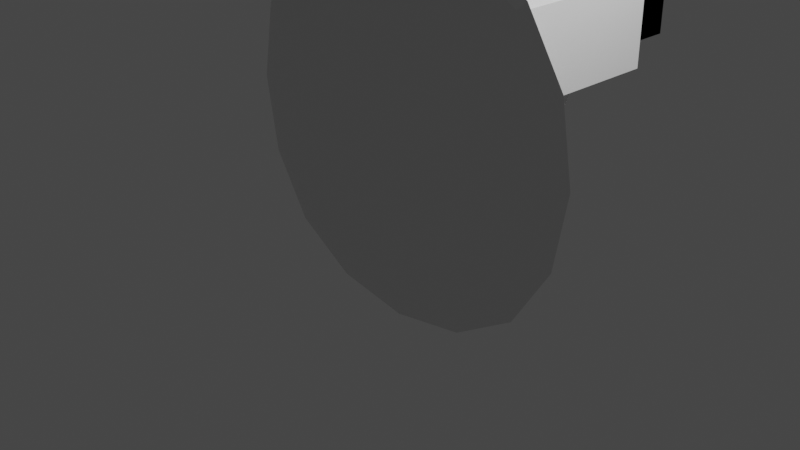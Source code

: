 # Source: crawler.blend  (saved by Blender 2.92.15; exported with 4.5.12 LTS)
import bpy
from mathutils import Matrix  # noqa: F401  (used for matrix-valued properties, if any)

bpy.ops.wm.read_factory_settings(use_empty=True)
scene = bpy.context.scene
scene.name = 'Scene'

# ---- collections
col_collection = bpy.data.collections.new('Collection'); scene.collection.children.link(col_collection)
col_collection_2 = bpy.data.collections.new('Collection 2'); scene.collection.children.link(col_collection_2)

# ---- materials (node trees are filled in below, after node groups)
mat_material_001 = bpy.data.materials.new('Material.001')
mat_material_001.alpha_threshold = 0.0
mat_material_001.use_transparent_shadow = False
mat_material_001.line_color = (0.0, 0.0, 0.0, 1.0)
mat_material = bpy.data.materials.new('Material')
mat_material.alpha_threshold = 0.0
mat_material.use_transparent_shadow = False
mat_material.line_color = (0.0, 0.0, 0.0, 1.0)

# ---- material node trees
mat_material_001.use_nodes = True; mat_material_001.node_tree.nodes.clear()
_N = mat_material_001.node_tree.nodes; _L = mat_material_001.node_tree.links
n0 = _N.new('ShaderNodeOutputMaterial'); n0.name = 'Material Output'; n0.location = (300, 300)
n1 = _N.new('ShaderNodeBsdfPrincipled'); n1.name = 'Principled BSDF'; n1.location = (10, 300)
n1.distribution = 'GGX'
n1.subsurface_method = 'BURLEY'
n1.inputs[2].default_value = 0.4
n1.inputs[3].default_value = 1.45
n1.inputs[27].default_value = (0.0, 0.0, 0.0, 1.0)
n1.inputs[28].default_value = 1.0
_L.new(n1.outputs[0], n0.inputs[0])
n0.is_active_output = True
mat_material.use_nodes = True; mat_material.node_tree.nodes.clear()
_N = mat_material.node_tree.nodes; _L = mat_material.node_tree.links
n0 = _N.new('ShaderNodeOutputMaterial'); n0.name = 'Material Output'; n0.location = (300, 300)
n1 = _N.new('ShaderNodeBsdfPrincipled'); n1.name = 'Principled BSDF'; n1.location = (10, 300)
n1.distribution = 'GGX'
n1.subsurface_method = 'BURLEY'
n1.inputs[2].default_value = 0.4
n1.inputs[3].default_value = 1.45
n1.inputs[27].default_value = (0.0, 0.0, 0.0, 1.0)
n1.inputs[28].default_value = 1.0
_L.new(n1.outputs[0], n0.inputs[0])
n0.is_active_output = True

# ---- world
world_world = bpy.data.worlds.new('World'); scene.world = world_world
world_world.use_nodes = True; world_world.node_tree.nodes.clear()
_N = world_world.node_tree.nodes; _L = world_world.node_tree.links
n0 = _N.new('ShaderNodeOutputWorld'); n0.name = 'World Output'; n0.location = (300, 300)
n1 = _N.new('ShaderNodeBackground'); n1.name = 'Background'; n1.location = (10, 300)
n1.inputs[0].default_value = (0.05088, 0.05088, 0.05088, 1.0)
_L.new(n1.outputs[0], n0.inputs[0])
n0.is_active_output = True
world_world.color = (0.05088, 0.05088, 0.05088)
world_world.use_sun_shadow = False
world_world.sun_shadow_jitter_overblur = 0.0

# ---- cameras
cam_camera = bpy.data.cameras.new('Camera')
cam_camera.clip_end = 100.0
cam_camera.ortho_scale = 7.314

# ---- lights
light_light = bpy.data.lights.new('Light', 'POINT')
light_light.transmission_factor = 0.0
light_light.energy = 1000.0
light_light.shadow_soft_size = 0.1
light_light.shadow_maximum_resolution = 0.006
light_light.use_absolute_resolution = True

# ---- meshes
me_cube_001 = bpy.data.meshes.new('Cube.001')
me_cube_001.from_pydata([(-1.0, -1.0, -1.0), (-1.0, -1.0, 1.0), (-1.0, 1.0, -1.0), (-1.0, 1.0, 1.0), (1.0, -1.0, -1.0), (1.0, -1.0, 1.0), (1.0, 1.0, -1.0), (1.0, 1.0, 1.0), (1.643, -3.056, 0.06144), (1.643, -3.056, -3.224), (1.643, -3.186, 0.06144), (1.643, -3.186, -3.224), (-1.643, -3.056, 0.06144), (-1.643, -3.056, -3.224), (-1.643, -3.186, 0.06144), (-1.643, -3.186, -3.224), (-2.003, -3.121, -3.584), (1.836e-08, -3.042, -3.584), (2.003, -3.042, -1.581), (-2.003, -3.201, -1.581), (2.003, -3.201, -1.581), (-2.003, -3.042, -1.581), (-6.12e-09, -3.201, 0.4214), (2.003, -3.121, 0.4214), (-3.06e-09, -3.201, -3.584), (-2.003, -3.121, 0.4214), (6.12e-09, -3.042, 0.4214), (2.003, -3.121, -3.584), (-2.142e-08, -3.121, 1.177), (4.284e-08, -3.231, -1.581), (-2.758, -3.121, -1.581), (0.0, -3.121, -4.339), (2.758, -3.121, -1.581), (4.284e-08, -3.012, -1.581), (-1.142, -2.003, -3.058), (-1.142, -3.062, -2.361), (-1.142, -0.5638, -0.0746), (-1.142, -1.623, 0.6223), (1.142, -2.003, -3.058), (1.142, -3.062, -2.361), (1.142, -0.5638, -0.0746), (1.142, -1.623, 0.6223), (1.264, -3.062, -0.8664), (1.264, -3.062, 0.2935), (1.264, -0.8486, -0.8664), (1.264, -0.8486, 0.2935), (1.93, -3.062, -0.8664), (1.93, -3.062, 0.2935), (1.93, -0.8486, -0.8664), (1.93, -0.8486, 0.2935), (-1.853, -1.516, 0.7421), (-1.853, -0.4332, 0.3262), (-1.853, -2.515, -1.859), (-1.853, -1.432, -2.275), (-1.187, -1.516, 0.7421), (-1.187, -0.4332, 0.3262), (-1.187, -2.515, -1.859), (-1.187, -1.432, -2.275)], [], [(0, 1, 3, 2), (2, 3, 7, 6), (6, 7, 5, 4), (4, 5, 1, 0), (2, 6, 4, 0), (7, 3, 1, 5), (8, 26, 28, 23), (26, 12, 25, 28), (28, 25, 14, 22), (23, 28, 22, 10), (11, 20, 29, 24), (20, 10, 22, 29), (29, 22, 14, 19), (24, 29, 19, 15), (15, 19, 30, 16), (19, 14, 25, 30), (30, 25, 12, 21), (16, 30, 21, 13), (13, 17, 31, 16), (17, 9, 27, 31), (31, 27, 11, 24), (16, 31, 24, 15), (9, 18, 32, 27), (18, 8, 23, 32), (32, 23, 10, 20), (27, 32, 20, 11), (13, 21, 33, 17), (21, 12, 26, 33), (33, 26, 8, 18), (17, 33, 18, 9), (34, 35, 37, 36), (36, 37, 41, 40), (40, 41, 39, 38), (38, 39, 35, 34), (36, 40, 38, 34), (41, 37, 35, 39), (42, 43, 45, 44), (44, 45, 49, 48), (48, 49, 47, 46), (46, 47, 43, 42), (44, 48, 46, 42), (49, 45, 43, 47), (50, 51, 53, 52), (52, 53, 57, 56), (56, 57, 55, 54), (54, 55, 51, 50), (52, 56, 54, 50), (57, 53, 51, 55)])
_uv = me_cube_001.uv_layers.new(name='UVMap')
_uv.uv.foreach_set('vector', [0.375, 0.0, 0.625, 0.0, 0.625, 0.25, 0.375, 0.25, 0.375, 0.25, 0.625, 0.25, 0.625, 0.5, 0.375, 0.5, 0.375, 0.5, 0.625, 0.5, 0.625, 0.75, 0.375, 0.75, 0.375, 0.75, 0.625, 0.75, 0.625, 1.0, 0.375, 1.0, 0.125, 0.5, 0.375, 0.5, 0.375, 0.75, 0.125, 0.75, 0.625, 0.5, 0.875, 0.5, 0.875, 0.75, 0.625, 0.75, 0.6667, 0.4583, 0.7552, 0.4948, 0.7517, 0.625, 0.6319, 0.625, 0.7552, 0.4948, 0.875, 0.5, 0.875, 0.625, 0.7517, 0.625, 0.7517, 0.625, 0.875, 0.625, 0.875, 0.75, 0.7552, 0.7552, 0.6319, 0.625, 0.7517, 0.625, 0.7552, 0.7552, 0.6667, 0.7917, 0.3333, 0.7917, 0.5, 0.7569, 0.5, 0.8767, 0.3698, 0.8802, 0.5, 0.7569, 0.6667, 0.7917, 0.6302, 0.8802, 0.5, 0.8767, 0.5, 0.8767, 0.6302, 0.8802, 0.625, 1.0, 0.5, 1.0, 0.3698, 0.8802, 0.5, 0.8767, 0.5, 1.0, 0.375, 1.0, 0.375, 0.0, 0.5, 0.0, 0.5, 0.125, 0.375, 0.125, 0.5, 0.0, 0.625, 0.0, 0.625, 0.125, 0.5, 0.125, 0.5, 0.125, 0.625, 0.125, 0.625, 0.25, 0.5, 0.25, 0.375, 0.125, 0.5, 0.125, 0.5, 0.25, 0.375, 0.25, 0.125, 0.5, 0.2448, 0.4948, 0.2483, 0.625, 0.125, 0.625, 0.2448, 0.4948, 0.3333, 0.4583, 0.3681, 0.625, 0.2483, 0.625, 0.2483, 0.625, 0.3681, 0.625, 0.3333, 0.7917, 0.2448, 0.7552, 0.125, 0.625, 0.2483, 0.625, 0.2448, 0.7552, 0.125, 0.75, 0.3333, 0.4583, 0.5, 0.4931, 0.5, 0.625, 0.3681, 0.625, 0.5, 0.4931, 0.6667, 0.4583, 0.6319, 0.625, 0.5, 0.625, 0.5, 0.625, 0.6319, 0.625, 0.6667, 0.7917, 0.5, 0.7569, 0.3681, 0.625, 0.5, 0.625, 0.5, 0.7569, 0.3333, 0.7917, 0.375, 0.25, 0.5, 0.25, 0.5, 0.3733, 0.3698, 0.3698, 0.5, 0.25, 0.625, 0.25, 0.6302, 0.3698, 0.5, 0.3733, 0.5, 0.3733, 0.6302, 0.3698, 0.6667, 0.4583, 0.5, 0.4931, 0.3698, 0.3698, 0.5, 0.3733, 0.5, 0.4931, 0.3333, 0.4583, 0.375, 0.0, 0.625, 0.0, 0.625, 0.25, 0.375, 0.25, 0.375, 0.25, 0.625, 0.25, 0.625, 0.5, 0.375, 0.5, 0.375, 0.5, 0.625, 0.5, 0.625, 0.75, 0.375, 0.75, 0.375, 0.75, 0.625, 0.75, 0.625, 1.0, 0.375, 1.0, 0.125, 0.5, 0.375, 0.5, 0.375, 0.75, 0.125, 0.75, 0.625, 0.5, 0.875, 0.5, 0.875, 0.75, 0.625, 0.75, 0.375, 0.0, 0.625, 0.0, 0.625, 0.25, 0.375, 0.25, 0.375, 0.25, 0.625, 0.25, 0.625, 0.5, 0.375, 0.5, 0.375, 0.5, 0.625, 0.5, 0.625, 0.75, 0.375, 0.75, 0.375, 0.75, 0.625, 0.75, 0.625, 1.0, 0.375, 1.0, 0.125, 0.5, 0.375, 0.5, 0.375, 0.75, 0.125, 0.75, 0.625, 0.5, 0.875, 0.5, 0.875, 0.75, 0.625, 0.75, 0.375, 0.0, 0.625, 0.0, 0.625, 0.25, 0.375, 0.25, 0.375, 0.25, 0.625, 0.25, 0.625, 0.5, 0.375, 0.5, 0.375, 0.5, 0.625, 0.5, 0.625, 0.75, 0.375, 0.75, 0.375, 0.75, 0.625, 0.75, 0.625, 1.0, 0.375, 1.0, 0.125, 0.5, 0.375, 0.5, 0.375, 0.75, 0.125, 0.75, 0.625, 0.5, 0.875, 0.5, 0.875, 0.75, 0.625, 0.75])
me_cube_001.materials.append(mat_material_001)
me_cube_001.use_remesh_fix_poles = True
me_cube_001.use_remesh_preserve_attributes = False
me_cube_001.use_mirror_vertex_groups = False
me_cube_001.update()
me_cube = bpy.data.meshes.new('Cube')
me_cube.from_pydata([(1.0, 1.0, 1.0), (1.0, 1.0, -1.0), (1.0, -1.0, 1.0), (1.0, -1.0, -1.0), (-1.0, 1.0, 1.0), (-1.0, 1.0, -1.0), (-1.0, -1.0, 1.0), (-1.0, -1.0, -1.0)], [], [(0, 4, 6, 2), (3, 2, 6, 7), (7, 6, 4, 5), (5, 1, 3, 7), (1, 0, 2, 3), (5, 4, 0, 1)])
_uv = me_cube.uv_layers.new(name='UVMap')
_uv.uv.foreach_set('vector', [0.625, 0.5, 0.875, 0.5, 0.875, 0.75, 0.625, 0.75, 0.375, 0.75, 0.625, 0.75, 0.625, 1.0, 0.375, 1.0, 0.375, 0.0, 0.625, 0.0, 0.625, 0.25, 0.375, 0.25, 0.125, 0.5, 0.375, 0.5, 0.375, 0.75, 0.125, 0.75, 0.375, 0.5, 0.625, 0.5, 0.625, 0.75, 0.375, 0.75, 0.375, 0.25, 0.625, 0.25, 0.625, 0.5, 0.375, 0.5])
me_cube.materials.append(mat_material)
me_cube.use_remesh_preserve_volume = False
me_cube.use_remesh_preserve_attributes = False
me_cube.use_mirror_vertex_groups = False
me_cube.update()
me_cube_003 = bpy.data.meshes.new('Cube.003')
me_cube_003.from_pydata([(-1.0, -0.332, -1.689), (-1.0, -0.332, 0.3107), (-1.0, 1.0, -1.0), (-1.0, 1.0, 1.0), (1.0, -0.332, -1.689), (1.0, -0.332, 0.3107), (1.0, 1.0, -1.0), (1.0, 1.0, 1.0)], [], [(0, 1, 3, 2), (2, 3, 7, 6), (6, 7, 5, 4), (4, 5, 1, 0), (2, 6, 4, 0), (7, 3, 1, 5)])
_uv = me_cube_003.uv_layers.new(name='UVMap')
_uv.uv.foreach_set('vector', [0.375, 0.0, 0.625, 0.0, 0.625, 0.25, 0.375, 0.25, 0.375, 0.25, 0.625, 0.25, 0.625, 0.5, 0.375, 0.5, 0.375, 0.5, 0.625, 0.5, 0.625, 0.75, 0.375, 0.75, 0.375, 0.75, 0.625, 0.75, 0.625, 1.0, 0.375, 1.0, 0.125, 0.5, 0.375, 0.5, 0.375, 0.75, 0.125, 0.75, 0.625, 0.5, 0.875, 0.5, 0.875, 0.75, 0.625, 0.75])
me_cube_003.use_remesh_fix_poles = True
me_cube_003.use_remesh_preserve_attributes = False
me_cube_003.use_mirror_vertex_groups = False
me_cube_003.update()
me_cube_006 = bpy.data.meshes.new('Cube.006')
me_cube_006.from_pydata([(-1.0, -0.5893, -1.0), (-1.0, -0.5893, 1.0), (-1.0, 1.0, -1.0), (-1.0, 1.0, 1.0), (1.0, -0.5893, -1.0), (1.0, -0.5893, 1.0), (1.0, 1.0, -1.0), (1.0, 1.0, 1.0)], [], [(0, 1, 3, 2), (2, 3, 7, 6), (6, 7, 5, 4), (4, 5, 1, 0), (2, 6, 4, 0), (7, 3, 1, 5)])
_uv = me_cube_006.uv_layers.new(name='UVMap')
_uv.uv.foreach_set('vector', [0.375, 0.0, 0.625, 0.0, 0.625, 0.25, 0.375, 0.25, 0.375, 0.25, 0.625, 0.25, 0.625, 0.5, 0.375, 0.5, 0.375, 0.5, 0.625, 0.5, 0.625, 0.75, 0.375, 0.75, 0.375, 0.75, 0.625, 0.75, 0.625, 1.0, 0.375, 1.0, 0.125, 0.5, 0.375, 0.5, 0.375, 0.75, 0.125, 0.75, 0.625, 0.5, 0.875, 0.5, 0.875, 0.75, 0.625, 0.75])
me_cube_006.use_remesh_fix_poles = True
me_cube_006.use_remesh_preserve_attributes = False
me_cube_006.use_mirror_vertex_groups = False
me_cube_006.update()
me_cube_007 = bpy.data.meshes.new('Cube.007')
me_cube_007.from_pydata([(-1.0, -1.0, -1.0), (-1.0, -1.0, 1.0), (-1.0, 1.0, -1.0), (-1.0, 1.0, 1.0), (1.0, -1.0, -1.0), (1.0, -1.0, 1.0), (1.0, 1.0, -1.0), (1.0, 1.0, 1.0)], [], [(0, 1, 3, 2), (2, 3, 7, 6), (6, 7, 5, 4), (4, 5, 1, 0), (2, 6, 4, 0), (7, 3, 1, 5)])
_uv = me_cube_007.uv_layers.new(name='UVMap')
_uv.uv.foreach_set('vector', [0.375, 0.0, 0.625, 0.0, 0.625, 0.25, 0.375, 0.25, 0.375, 0.25, 0.625, 0.25, 0.625, 0.5, 0.375, 0.5, 0.375, 0.5, 0.625, 0.5, 0.625, 0.75, 0.375, 0.75, 0.375, 0.75, 0.625, 0.75, 0.625, 1.0, 0.375, 1.0, 0.125, 0.5, 0.375, 0.5, 0.375, 0.75, 0.125, 0.75, 0.625, 0.5, 0.875, 0.5, 0.875, 0.75, 0.625, 0.75])
me_cube_007.use_remesh_fix_poles = True
me_cube_007.use_remesh_preserve_attributes = False
me_cube_007.use_mirror_vertex_groups = False
me_cube_007.update()
me_cube_009 = bpy.data.meshes.new('Cube.009')
me_cube_009.from_pydata([(-1.0, -1.0, -1.0), (-1.0, -1.0, 1.0), (-1.0, 1.0, -1.0), (-1.0, 1.0, 1.0), (1.0, -1.0, -1.0), (1.0, -1.0, 1.0), (1.0, 1.0, -1.0), (1.0, 1.0, 1.0)], [], [(0, 1, 3, 2), (2, 3, 7, 6), (6, 7, 5, 4), (4, 5, 1, 0), (2, 6, 4, 0), (7, 3, 1, 5)])
_uv = me_cube_009.uv_layers.new(name='UVMap')
_uv.uv.foreach_set('vector', [0.375, 0.0, 0.625, 0.0, 0.625, 0.25, 0.375, 0.25, 0.375, 0.25, 0.625, 0.25, 0.625, 0.5, 0.375, 0.5, 0.375, 0.5, 0.625, 0.5, 0.625, 0.75, 0.375, 0.75, 0.375, 0.75, 0.625, 0.75, 0.625, 1.0, 0.375, 1.0, 0.125, 0.5, 0.375, 0.5, 0.375, 0.75, 0.125, 0.75, 0.625, 0.5, 0.875, 0.5, 0.875, 0.75, 0.625, 0.75])
me_cube_009.use_remesh_fix_poles = True
me_cube_009.use_remesh_preserve_attributes = False
me_cube_009.use_mirror_vertex_groups = False
me_cube_009.update()

# ---- objects
ob_light = bpy.data.objects.new('Light', light_light)
ob_camera = bpy.data.objects.new('Camera', cam_camera)
ob_cube_001 = bpy.data.objects.new('Cube.001', me_cube_001)
ob_cube = bpy.data.objects.new('Cube', me_cube)
ob_cube_003 = bpy.data.objects.new('Cube.003', me_cube_003)
ob_cube_006 = bpy.data.objects.new('Cube.006', me_cube_006)
ob_cube_007 = bpy.data.objects.new('Cube.007', me_cube_007)
ob_cube_009 = bpy.data.objects.new('Cube.009', me_cube_009)

# ---- transforms, parenting, visibility, modifiers, constraints
ob_light.location = (4.076, 1.005, 5.904)
ob_light.rotation_euler = (0.6503, 0.05522, 1.866)
ob_light.lock_rotations_4d = False
ob_light.empty_display_type = 'ARROWS'
ob_light.color = (0.0, 0.0, 0.0, 0.0)
ob_light.lineart.crease_threshold = 0.0
ob_camera.location = (7.359, -6.926, 4.958)
ob_camera.rotation_euler = (1.109, 0.0, 0.8149)
ob_camera.lock_rotations_4d = False
ob_camera.empty_display_type = 'ARROWS'
ob_camera.color = (0.0, 0.0, 0.0, 0.0)
ob_camera.display_type = 'WIRE'
ob_camera.lineart.crease_threshold = 0.0
ob_cube_001.location = (0.0, 2.398, 2.215)
ob_cube_001.scale = (0.7684, 0.7684, 0.7684)
ob_cube_001.lineart.crease_threshold = 0.0
ob_cube.location = (0.0, 0.0, 1.0)
ob_cube.scale = (2.525, 0.1, 2.525)
ob_cube.lock_rotations_4d = False
ob_cube.empty_display_type = 'ARROWS'
ob_cube.lineart.crease_threshold = 0.0
_m = ob_cube.modifiers.new('Subdivision', 'SUBSURF')
_m.uv_smooth = 'PRESERVE_CORNERS'
ob_cube_003.location = (0.0, 0.5173, 0.8432)
ob_cube_003.rotation_euler = (0.989, -0.0, 0.0)
ob_cube_003.scale = (0.8773, 1.894, 0.4872)
ob_cube_003.lineart.crease_threshold = 0.0
ob_cube_006.location = (1.227, 0.676, 1.995)
ob_cube_006.scale = (0.2559, 1.07, 0.4457)
ob_cube_006.lineart.crease_threshold = 0.0
ob_cube_007.location = (-1.168, 1.266, 1.626)
ob_cube_007.rotation_euler = (-1.937, -0.0, 0.0)
ob_cube_007.scale = (0.2559, 1.07, 0.4457)
ob_cube_007.lineart.crease_threshold = 0.0
ob_cube_009.location = (0.0, 2.398, 2.215)
ob_cube_009.scale = (0.7684, 0.7684, 0.7684)
ob_cube_009.lineart.crease_threshold = 0.0

# ---- collection membership
col_collection.objects.link(ob_light)
col_collection.objects.link(ob_camera)
col_collection.objects.link(ob_cube_001)
col_collection_2.objects.link(ob_cube)
col_collection_2.objects.link(ob_cube_003)
col_collection_2.objects.link(ob_cube_006)
col_collection_2.objects.link(ob_cube_007)
col_collection_2.objects.link(ob_cube_009)

# ---- scene / render settings (as saved in the file)
scene.camera = ob_camera
scene.frame_start = 1; scene.frame_end = 250; scene.frame_set(1)
scene.render.engine = 'BLENDER_EEVEE_NEXT'
scene.cycles.use_denoising = False
scene.cycles.samples = 128
scene.cycles.sampling_pattern = 'TABULATED_SOBOL'
scene.cycles.use_adaptive_sampling = False
scene.cycles.use_light_tree = False
scene.view_settings.view_transform = 'Filmic'
bpy.context.view_layer.update()
